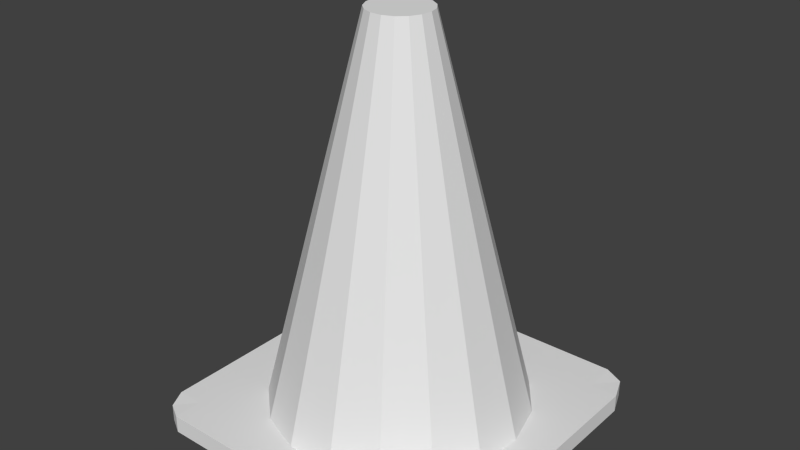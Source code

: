 # Source: traffic_cone.blend  (saved by Blender 2.70.0; exported with 4.5.12 LTS)
import bpy
from mathutils import Matrix  # noqa: F401  (used for matrix-valued properties, if any)

bpy.ops.wm.read_factory_settings(use_empty=True)
scene = bpy.context.scene
scene.name = 'Scene'

# ---- collections
col_collection_1 = bpy.data.collections.new('Collection 1'); scene.collection.children.link(col_collection_1)

# ---- world
world_world = bpy.data.worlds.new('World'); scene.world = world_world
world_world.color = (0.05088, 0.05088, 0.05088)
world_world.use_sun_shadow = False
world_world.sun_shadow_jitter_overblur = 0.0
world_world.cycles.sampling_method = 'MANUAL'
world_world.cycles.sample_map_resolution = 256

# ---- meshes
me_cylinder_002 = bpy.data.meshes.new('Cylinder.002')
me_cylinder_002.from_pydata([(-0.02356, 0.9813, 0.06434), (-0.02356, 0.235, 3.001), (0.06184, 0.219, 3.001), (0.3314, 0.915, 0.06434), (-0.3786, 0.915, 0.06434), (-0.109, 0.219, 3.001), (-0.1828, 0.1733, 3.001), (-0.2352, 0.104, 3.001), (-0.259, 0.0204, 3.001), (-0.251, -0.06611, 3.001), (-0.2122, -0.1439, 3.001), (-0.148, -0.2024, 3.001), (-0.06701, -0.2338, 3.001), (0.01988, -0.2338, 3.001), (0.1009, -0.2024, 3.001), (0.1651, -0.1439, 3.001), (0.2038, -0.06611, 3.001), (0.2118, 0.0204, 3.001), (0.1881, 0.104, 3.001), (0.1357, 0.1733, 3.001), (0.6385, 0.7248, 0.06434), (-0.6856, 0.7248, 0.06434), (-0.9033, 0.4366, 0.06434), (-1.002, 0.08926, 0.06434), (-0.9688, -0.2704, 0.06434), (-0.8078, -0.5936, 0.06434), (-0.5409, -0.8369, 0.06434), (-0.2041, -0.9674, 0.06434), (0.157, -0.9674, 0.06434), (0.4938, -0.8369, 0.06434), (0.7607, -0.5936, 0.06434), (0.9216, -0.2704, 0.06434), (0.955, 0.08926, 0.06434), (0.8561, 0.4366, 0.06434), (-1.277, 0.9924, 0.06434), (-1.204, 1.179, 0.06041), (-1.204, 1.179, -0.06766), (-1.277, 0.9924, -0.07159), (-1.277, -1.037, 0.06434), (-1.277, -1.037, -0.07159), (-1.076, 0.9924, 0.06434), (-1.076, 1.252, 0.06434), (-1.076, 1.252, -0.07159), (-1.204, -1.182, 0.06041), (-1.204, -1.182, -0.06766), (-1.076, -1.037, 0.06434), (-1.076, 0.9924, -0.07159), (-1.076, -1.037, -0.07159), (1.006, 1.252, 0.06434), (1.006, 1.252, -0.07159), (-1.076, -1.255, 0.06434), (-1.076, -1.255, -0.07159), (1.006, -1.037, 0.06434), (1.006, 0.9924, 0.06434), (1.006, 0.9924, -0.07159), (1.006, -1.037, -0.07159), (1.157, 1.179, 0.06041), (1.157, 1.179, -0.06766), (1.006, -1.255, 0.06434), (1.006, -1.255, -0.07159), (1.23, -1.037, 0.06434), (1.23, 0.9924, 0.06434), (1.23, 0.9924, -0.07159), (1.23, -1.037, -0.07159), (1.157, -1.182, 0.06041), (1.157, -1.182, -0.06766)], [], [(0, 1, 2, 3), (4, 5, 1, 0), (2, 1, 5, 6, 7, 8, 9, 10, 11, 12, 13, 14, 15, 16, 17, 18, 19), (3, 2, 19, 20), (21, 6, 5, 4), (22, 7, 6, 21), (23, 8, 7, 22), (24, 9, 8, 23), (25, 10, 9, 24), (26, 11, 10, 25), (27, 12, 11, 26), (28, 13, 12, 27), (29, 14, 13, 28), (30, 15, 14, 29), (31, 16, 15, 30), (32, 17, 16, 31), (33, 18, 17, 32), (20, 19, 18, 33), (34, 35, 36, 37), (38, 34, 37, 39), (35, 41, 42, 36), (43, 38, 39, 44), (45, 40, 34, 38), (39, 37, 46, 47), (41, 35, 34, 40), (41, 48, 49, 42), (46, 37, 36, 42), (50, 43, 44, 51), (39, 47, 51, 44), (45, 38, 43, 50), (27, 26, 25, 24, 23, 40, 45, 52, 32, 31, 30, 29, 28), (23, 22, 21, 4, 0, 3, 20, 33, 32, 52, 53, 40), (47, 46, 54, 55), (53, 48, 41, 40), (48, 56, 57, 49), (46, 42, 49, 54), (58, 50, 51, 59), (58, 52, 45, 50), (60, 61, 53, 52), (51, 47, 55, 59), (55, 54, 62, 63), (53, 61, 56, 48), (56, 61, 62, 57), (49, 57, 62, 54), (64, 58, 59, 65), (58, 64, 60, 52), (61, 60, 63, 62), (60, 64, 65, 63), (65, 59, 55, 63)])
_uv = me_cylinder_002.uv_layers.new(name='UVMap')
_uv.uv.foreach_set('vector', [0.5122, 0.9853, 0.5122, 0.3385, 0.4934, 0.3385, 0.434, 0.9853, 0.5904, 0.9853, 0.531, 0.3385, 0.5122, 0.3385, 0.5122, 0.9853, 0.201, 0.6994, 0.1658, 0.706, 0.1305, 0.6994, 0.09994, 0.6805, 0.0783, 0.6518, 0.06847, 0.6173, 0.07179, 0.5815, 0.08779, 0.5494, 0.1143, 0.5252, 0.1478, 0.5122, 0.1837, 0.5122, 0.2172, 0.5252, 0.2437, 0.5494, 0.2597, 0.5815, 0.263, 0.6173, 0.2532, 0.6518, 0.2316, 0.6805, 0.434, 0.9853, 0.4934, 0.3385, 0.4771, 0.3385, 0.3664, 0.9853, 0.658, 0.9853, 0.5473, 0.3385, 0.531, 0.3385, 0.5904, 0.9853, 0.4109, 0.9853, 0.4841, 0.3385, 0.4688, 0.3385, 0.3474, 0.9853, 0.4874, 0.9853, 0.5025, 0.3385, 0.4841, 0.3385, 0.4109, 0.9853, 0.5666, 0.9853, 0.5216, 0.3385, 0.5025, 0.3385, 0.4874, 0.9853, 0.6378, 0.9853, 0.5387, 0.3385, 0.5216, 0.3385, 0.5666, 0.9853, 0.6261, 0.9853, 0.5396, 0.3385, 0.5538, 0.3385, 0.6849, 0.9853, 0.552, 0.9853, 0.5218, 0.3385, 0.5396, 0.3385, 0.6261, 0.9853, 0.4724, 0.9853, 0.5026, 0.3385, 0.5218, 0.3385, 0.552, 0.9853, 0.3983, 0.9853, 0.4848, 0.3385, 0.5026, 0.3385, 0.4724, 0.9853, 0.3395, 0.9853, 0.4707, 0.3385, 0.4848, 0.3385, 0.3983, 0.9853, 0.5666, 0.9853, 0.5216, 0.3385, 0.5387, 0.3385, 0.6378, 0.9853, 0.4874, 0.9853, 0.5025, 0.3385, 0.5216, 0.3385, 0.5666, 0.9853, 0.4109, 0.9853, 0.4841, 0.3385, 0.5025, 0.3385, 0.4874, 0.9853, 0.3474, 0.9853, 0.4688, 0.3385, 0.4841, 0.3385, 0.4109, 0.9853, 0.6715, 0.1907, 0.7008, 0.1901, 0.7008, 0.17, 0.6715, 0.1694, 0.6669, 0.1907, 0.9849, 0.1907, 0.9849, 0.1694, 0.6669, 0.1694, 0.6406, 0.1901, 0.6607, 0.1907, 0.6607, 0.1694, 0.6406, 0.17, 0.6441, 0.1901, 0.6669, 0.1907, 0.6669, 0.1694, 0.6441, 0.17, 0.6607, 0.3316, 0.6607, 0.6496, 0.6292, 0.6496, 0.6292, 0.3316, 0.6292, 0.3316, 0.6292, 0.6496, 0.6607, 0.6496, 0.6607, 0.3316, 0.6607, 0.06332, 0.6406, 0.05197, 0.6292, 0.02265, 0.6607, 0.02265, 0.6607, 0.1907, 0.9871, 0.1907, 0.9871, 0.1694, 0.6607, 0.1694, 0.6607, 0.3361, 0.6292, 0.3361, 0.6406, 0.3655, 0.6607, 0.3768, 0.6607, 0.1907, 0.6406, 0.1901, 0.6406, 0.17, 0.6607, 0.1694, 0.6292, 0.3316, 0.6607, 0.3316, 0.6607, 0.2974, 0.6406, 0.3088, 0.6607, 0.3316, 0.6292, 0.3316, 0.6406, 0.3088, 0.6607, 0.2974, 0.4839, 0.02895, 0.4311, 0.0494, 0.3893, 0.08753, 0.364, 0.1382, 0.3588, 0.1946, 0.3472, 0.3361, 0.3472, 0.01812, 0.6736, 0.01812, 0.6656, 0.1946, 0.6604, 0.1382, 0.6351, 0.08753, 0.5933, 0.0494, 0.5405, 0.02895, 0.6723, 0.1946, 0.6878, 0.249, 0.7219, 0.2942, 0.7701, 0.324, 0.8257, 0.3344, 0.8813, 0.324, 0.9295, 0.2942, 0.9636, 0.249, 0.9791, 0.1946, 0.9871, 0.01812, 0.9871, 0.3361, 0.6607, 0.3361, 0.6607, 0.3316, 0.6607, 0.6496, 0.9871, 0.6496, 0.9871, 0.3316, 0.3601, 0.3361, 0.3601, 0.3768, 0.03374, 0.3768, 0.03374, 0.3361, 0.3601, 0.1907, 0.3838, 0.1901, 0.3838, 0.17, 0.3601, 0.1694, 0.6607, 0.3361, 0.6607, 0.3768, 0.9871, 0.3768, 0.9871, 0.3361, 0.3601, 0.1907, 0.03374, 0.1907, 0.03374, 0.1694, 0.3601, 0.1694, 0.3601, 0.2974, 0.3601, 0.3316, 0.03374, 0.3316, 0.03374, 0.2974, 0.3952, 0.3316, 0.3952, 0.6496, 0.3601, 0.6496, 0.3601, 0.3316, 0.6607, 0.2974, 0.6607, 0.3316, 0.9871, 0.3316, 0.9871, 0.2974, 0.3601, 0.3316, 0.3601, 0.6496, 0.3952, 0.6496, 0.3952, 0.3316, 0.3601, 0.3361, 0.3952, 0.3361, 0.3838, 0.3655, 0.3601, 0.3768, 0.3873, 0.1901, 0.358, 0.1907, 0.358, 0.1694, 0.3873, 0.17, 0.3601, 0.06332, 0.3838, 0.05197, 0.3952, 0.02265, 0.3601, 0.02265, 0.3838, 0.1901, 0.3601, 0.1907, 0.3601, 0.1694, 0.3838, 0.17, 0.3601, 0.2974, 0.3838, 0.3088, 0.3952, 0.3316, 0.3601, 0.3316, 0.6715, 0.1907, 0.3534, 0.1907, 0.3534, 0.1694, 0.6715, 0.1694, 0.6669, 0.1907, 0.6441, 0.1901, 0.6441, 0.17, 0.6669, 0.1694, 0.3838, 0.3088, 0.3601, 0.2974, 0.3601, 0.3316, 0.3952, 0.3316])
me_cylinder_002.use_remesh_preserve_volume = False
me_cylinder_002.use_remesh_preserve_attributes = False
me_cylinder_002.use_mirror_vertex_groups = False
me_cylinder_002.update()

# ---- objects
ob_cylinder = bpy.data.objects.new('Cylinder', me_cylinder_002)

# ---- transforms, parenting, visibility, modifiers, constraints
ob_cylinder.location = (0.0, 0.0, 0.0)
ob_cylinder.scale = (0.25, 0.25, 0.25)
ob_cylinder.lineart.crease_threshold = 0.0

# ---- collection membership
col_collection_1.objects.link(ob_cylinder)

# ---- scene / render settings (as saved in the file)
scene.frame_start = 1; scene.frame_end = 250; scene.frame_set(1)
scene.render.engine = 'BLENDER_EEVEE_NEXT'
scene.render.resolution_percentage = 50
scene.render.dither_intensity = 0.0
scene.cycles.use_denoising = False
scene.cycles.samples = 10
scene.cycles.sampling_pattern = 'TABULATED_SOBOL'
scene.cycles.light_sampling_threshold = 0.0
scene.cycles.use_adaptive_sampling = False
scene.cycles.use_light_tree = False
scene.cycles.blur_glossy = 0.0
scene.cycles.volume_bounces = 1
scene.cycles.pixel_filter_type = 'GAUSSIAN'
scene.cycles.sample_clamp_indirect = 0.0
scene.view_settings.view_transform = 'Standard'
bpy.context.view_layer.update()

# ---- added for rendering (the .blend has no active camera and no usable light): camera, sun
cam_auto = bpy.data.cameras.new('AutoCamera')
cam_auto.lens = 50.0
cam_auto.sensor_width = 36.0
cam_auto.clip_end = 1000.0
ob_auto_camera = bpy.data.objects.new('AutoCamera', cam_auto)
scene.collection.objects.link(ob_auto_camera)
ob_auto_camera.location = (1.07922, -1.30249, 1.23427)
ob_auto_camera.rotation_euler = (1.09748, -7.21219e-08, 0.694738)
scene.camera = ob_auto_camera
light_auto_sun = bpy.data.lights.new('AutoSun', 'SUN')
light_auto_sun.energy = 3.0
light_auto_sun.angle = 0.0523599
ob_auto_sun = bpy.data.objects.new('AutoSun', light_auto_sun)
scene.collection.objects.link(ob_auto_sun)
ob_auto_sun.rotation_euler = (0.872665, 0.174533, 0.523599)
bpy.context.view_layer.update()
